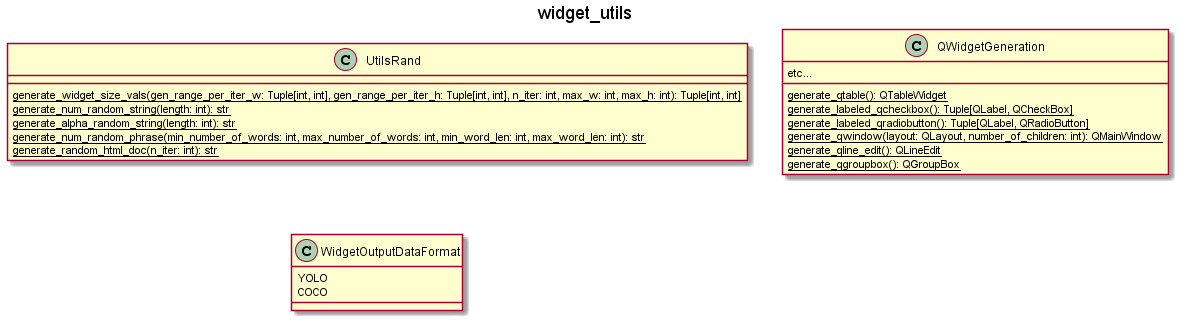

The diagram above was rendered by PlantUML. Its source (embedded in the PNG):
@startuml
title widget_utils
class UtilsRand {
    {static} generate_widget_size_vals(gen_range_per_iter_w: Tuple[int, int], gen_range_per_iter_h: Tuple[int, int], n_iter: int, max_w: int, max_h: int): Tuple[int, int]
    {static} generate_num_random_string(length: int): str
    {static} generate_alpha_random_string(length: int): str
    {static} generate_num_random_phrase(min_number_of_words: int, max_number_of_words: int, min_word_len: int, max_word_len: int): str
    {static} generate_random_html_doc(n_iter: int): str
}

class QWidgetGeneration {
    {static} generate_qtable(): QTableWidget
    {static} generate_labeled_qcheckbox(): Tuple[QLabel, QCheckBox]
    {static} generate_labeled_qradiobutton(): Tuple[QLabel, QRadioButton]
    {static} generate_qwindow(layout: QLayout, number_of_children: int): QMainWindow
    {static} generate_qline_edit(): QLineEdit
    {static} generate_qgroupbox(): QGroupBox
    etc...
}

class WidgetOutputDataFormat{
    YOLO
    COCO
}
@enduml